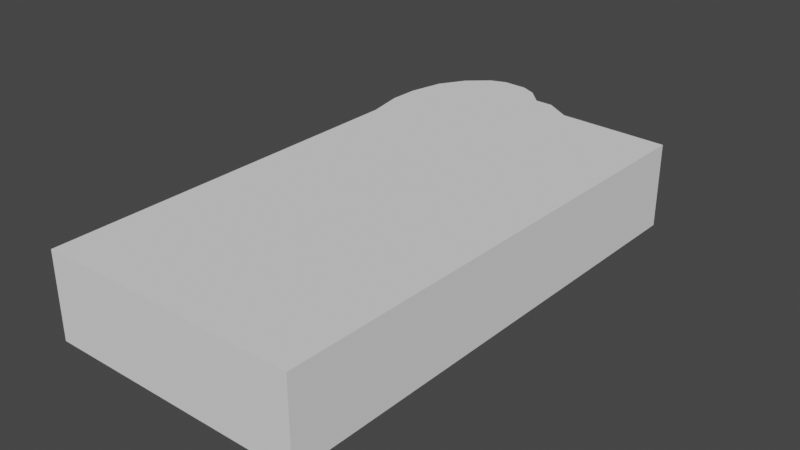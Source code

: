 # Source: Bios.blend  (saved by Blender 3.3.6; exported with 4.5.12 LTS)
import bpy
from mathutils import Matrix  # noqa: F401  (used for matrix-valued properties, if any)

bpy.ops.wm.read_factory_settings(use_empty=True)
scene = bpy.context.scene
scene.name = 'Scene'

# ---- collections
col_collection = bpy.data.collections.new('Collection'); scene.collection.children.link(col_collection)

# ---- world
world_world = bpy.data.worlds.new('World'); scene.world = world_world
world_world.use_nodes = True; world_world.node_tree.nodes.clear()
_N = world_world.node_tree.nodes; _L = world_world.node_tree.links
n0 = _N.new('ShaderNodeOutputWorld'); n0.name = 'World Output'; n0.location = (300, 300)
n1 = _N.new('ShaderNodeBackground'); n1.name = 'Background'; n1.location = (10, 300)
n1.inputs[0].default_value = (0.05088, 0.05088, 0.05088, 1.0)
_L.new(n1.outputs[0], n0.inputs[0])
n0.is_active_output = True
world_world.color = (0.05088, 0.05088, 0.05088)
world_world.use_sun_shadow = False
world_world.sun_shadow_jitter_overblur = 0.0

# ---- meshes
me_plane = bpy.data.meshes.new('Plane')
me_plane.from_pydata([(-2.508, -12.36, 2.98e-07), (18.32, -12.46, 2.98e-07), (-2.605, 18.77, 2.98e-07), (18.92, 27.15, 2.98e-07), (-1.181, 29.04, 2.98e-07), (-3.112, 24.17, 2.98e-07), (6.301, 28.94, 2.98e-07), (-3.17, 21.75, 2.98e-07), (0.5039, 30.52, 2.98e-07), (-2.463, 26.96, 2.98e-07), (9.873, 27.57, 2.98e-07), (3.758, 30.88, 2.98e-07), (1.775, 30.98, 2.98e-07), (5.006, 30.28, 2.98e-07), (7.79, 28.87, 2.98e-07), (-2.605, 18.77, 0.1723), (-2.508, -12.36, 0.1723), (18.32, -12.46, 0.1723), (18.92, 27.15, 0.1723), (-3.17, 21.75, 0.1723), (0.5039, 30.52, 0.1723), (-1.181, 29.04, 0.1723), (-2.463, 26.96, 0.1723), (-3.112, 24.17, 0.1723), (7.79, 28.87, 0.1723), (6.301, 28.94, 0.1723), (1.775, 30.98, 0.1723), (9.873, 27.57, 0.1723), (5.006, 30.28, 0.1723), (3.758, 30.88, 0.1723), (-2.605, 18.77, 0.1723), (-2.508, -12.36, 0.1723), (18.32, -12.46, 0.1723), (18.92, 27.15, 0.1723), (-3.17, 21.75, 0.1723), (0.5039, 30.52, 0.1723), (-1.181, 29.04, 0.1723), (-2.463, 26.96, 0.1723), (-3.112, 24.17, 0.1723), (7.79, 28.87, 0.1723), (6.301, 28.94, 0.1723), (1.775, 30.98, 0.1723), (9.873, 27.57, 0.1723), (5.006, 30.28, 0.1723), (3.758, 30.88, 0.1723), (-1.984, 18.87, 0.1723), (-1.89, -11.54, 0.1723), (17.71, -11.62, 0.1723), (18.29, 26.35, 0.1723), (-2.546, 21.84, 0.1723), (0.7625, 29.75, 0.1723), (-0.7615, 28.42, 0.1723), (-1.906, 26.56, 0.1723), (-2.494, 24.03, 0.1723), (7.642, 28.05, 0.1723), (6.08, 28.12, 0.1723), (1.846, 30.15, 0.1723), (9.724, 26.74, 0.1723), (4.703, 29.54, 0.1723), (3.638, 30.05, 0.1723), (-2.605, 18.77, 0.1723), (-2.508, -12.36, 0.1723), (18.32, -12.46, 0.1723), (18.92, 27.15, 0.1723), (-3.17, 21.75, 0.1723), (0.5039, 30.52, 0.1723), (-1.181, 29.04, 0.1723), (-2.463, 26.96, 0.1723), (-3.112, 24.17, 0.1723), (7.79, 28.87, 0.1723), (6.301, 28.94, 0.1723), (1.775, 30.98, 0.1723), (9.873, 27.57, 0.1723), (5.006, 30.28, 0.1723), (3.758, 30.88, 0.1723), (-2.605, 18.77, 6.816), (-2.508, -12.36, 6.816), (18.32, -12.46, 6.816), (18.92, 27.15, 6.816), (-3.17, 21.75, 6.816), (0.5039, 30.52, 6.816), (-1.181, 29.04, 6.816), (-2.463, 26.96, 6.816), (-3.112, 24.17, 6.816), (7.79, 28.87, 6.816), (6.301, 28.94, 6.816), (1.775, 30.98, 6.816), (9.873, 27.57, 6.816), (5.006, 30.28, 6.816), (3.758, 30.88, 6.816), (-1.984, 18.87, 6.816), (-1.89, -11.54, 6.816), (17.71, -11.62, 6.816), (18.29, 26.35, 6.816), (-2.546, 21.84, 6.816), (0.7625, 29.75, 6.816), (-0.7615, 28.42, 6.816), (-1.906, 26.56, 6.816), (-2.494, 24.03, 6.816), (7.642, 28.05, 6.816), (6.08, 28.12, 6.816), (1.846, 30.15, 6.816), (9.724, 26.74, 6.816), (4.703, 29.54, 6.816), (3.638, 30.05, 6.816)], [], [(0, 2, 7, 5, 9, 4, 8, 12, 11, 13, 6, 14, 10, 3, 1), (21, 22, 37, 36), (4, 9, 22, 21), (1, 3, 18, 17), (3, 10, 27, 18), (7, 2, 15, 19), (13, 11, 29, 28), (8, 4, 21, 20), (11, 12, 26, 29), (9, 5, 23, 22), (6, 13, 28, 25), (14, 6, 25, 24), (10, 14, 24, 27), (5, 7, 19, 23), (2, 0, 16, 15), (12, 8, 20, 26), (0, 1, 17, 16), (31, 32, 62, 61), (17, 18, 33, 32), (18, 27, 42, 33), (19, 15, 30, 34), (28, 29, 44, 43), (20, 21, 36, 35), (29, 26, 41, 44), (22, 23, 38, 37), (25, 28, 43, 40), (24, 25, 40, 39), (27, 24, 39, 42), (23, 19, 34, 38), (15, 16, 31, 30), (26, 20, 35, 41), (16, 17, 32, 31), (46, 47, 48, 57, 54, 55, 58, 59, 56, 50, 51, 52, 53, 49, 45), (36, 37, 67, 66), (32, 33, 63, 62), (33, 42, 72, 63), (34, 30, 60, 64), (43, 44, 74, 73), (35, 36, 66, 65), (44, 41, 71, 74), (37, 38, 68, 67), (40, 43, 73, 70), (39, 40, 70, 69), (42, 39, 69, 72), (38, 34, 64, 68), (30, 31, 61, 60), (41, 35, 65, 71), (65, 66, 81, 80), (54, 57, 102, 99), (46, 45, 90, 91), (64, 60, 75, 79), (58, 55, 100, 103), (62, 63, 78, 77), (56, 59, 104, 101), (61, 62, 77, 76), (59, 58, 103, 104), (72, 69, 84, 87), (60, 61, 76, 75), (57, 48, 93, 102), (70, 73, 88, 85), (52, 51, 96, 97), (74, 71, 86, 89), (91, 90, 75, 76), (92, 91, 76, 77), (93, 92, 77, 78), (90, 94, 79, 75), (96, 95, 80, 81), (98, 97, 82, 83), (100, 99, 84, 85), (94, 98, 83, 79), (95, 101, 86, 80), (97, 96, 81, 82), (102, 93, 78, 87), (104, 103, 88, 89), (101, 104, 89, 86), (103, 100, 85, 88), (99, 102, 87, 84), (47, 46, 91, 92), (67, 68, 83, 82), (48, 47, 92, 93), (69, 70, 85, 84), (45, 49, 94, 90), (68, 64, 79, 83), (51, 50, 95, 96), (71, 65, 80, 86), (53, 52, 97, 98), (66, 67, 82, 81), (55, 54, 99, 100), (63, 72, 87, 78), (49, 53, 98, 94), (73, 74, 89, 88), (50, 56, 101, 95), (90, 94, 98, 97, 96, 95, 101, 104, 103, 100, 99, 102, 93, 92, 91)])
_uv = me_plane.uv_layers.new(name='UVMap')
_uv.uv.foreach_set('vector', [0.0, 0.0, 0.0, 1.0, 0.125, 1.0, 0.25, 1.0, 0.375, 1.0, 0.5, 1.0, 0.625, 1.0, 0.6562, 1.0, 0.6875, 1.0, 0.7188, 1.0, 0.75, 1.0, 0.8125, 1.0, 0.875, 1.0, 1.0, 1.0, 1.0, 0.0, 0.5, 1.0, 0.375, 1.0, 0.375, 1.0, 0.5, 1.0, 0.5, 1.0, 0.375, 1.0, 0.375, 1.0, 0.5, 1.0, 1.0, 0.0, 1.0, 1.0, 1.0, 1.0, 1.0, 0.0, 1.0, 1.0, 0.875, 1.0, 0.875, 1.0, 1.0, 1.0, 0.125, 1.0, 0.0, 1.0, 0.0, 1.0, 0.125, 1.0, 0.7188, 1.0, 0.6875, 1.0, 0.6875, 1.0, 0.7188, 1.0, 0.625, 1.0, 0.5, 1.0, 0.5, 1.0, 0.625, 1.0, 0.6875, 1.0, 0.6562, 1.0, 0.6562, 1.0, 0.6875, 1.0, 0.375, 1.0, 0.25, 1.0, 0.25, 1.0, 0.375, 1.0, 0.75, 1.0, 0.7188, 1.0, 0.7188, 1.0, 0.75, 1.0, 0.8125, 1.0, 0.75, 1.0, 0.75, 1.0, 0.8125, 1.0, 0.875, 1.0, 0.8125, 1.0, 0.8125, 1.0, 0.875, 1.0, 0.25, 1.0, 0.125, 1.0, 0.125, 1.0, 0.25, 1.0, 0.0, 1.0, 0.0, 0.0, 0.0, 0.0, 0.0, 1.0, 0.6562, 1.0, 0.625, 1.0, 0.625, 1.0, 0.6562, 1.0, 0.0, 0.0, 1.0, 0.0, 1.0, 0.0, 0.0, 0.0, 0.0, 0.0, 1.0, 0.0, 1.0, 0.0, 0.0, 0.0, 1.0, 0.0, 1.0, 1.0, 1.0, 1.0, 1.0, 0.0, 1.0, 1.0, 0.875, 1.0, 0.875, 1.0, 1.0, 1.0, 0.125, 1.0, 0.0, 1.0, 0.0, 1.0, 0.125, 1.0, 0.7188, 1.0, 0.6875, 1.0, 0.6875, 1.0, 0.7188, 1.0, 0.625, 1.0, 0.5, 1.0, 0.5, 1.0, 0.625, 1.0, 0.6875, 1.0, 0.6562, 1.0, 0.6562, 1.0, 0.6875, 1.0, 0.375, 1.0, 0.25, 1.0, 0.25, 1.0, 0.375, 1.0, 0.75, 1.0, 0.7188, 1.0, 0.7188, 1.0, 0.75, 1.0, 0.8125, 1.0, 0.75, 1.0, 0.75, 1.0, 0.8125, 1.0, 0.875, 1.0, 0.8125, 1.0, 0.8125, 1.0, 0.875, 1.0, 0.25, 1.0, 0.125, 1.0, 0.125, 1.0, 0.25, 1.0, 0.0, 1.0, 0.0, 0.0, 0.0, 0.0, 0.0, 1.0, 0.6562, 1.0, 0.625, 1.0, 0.625, 1.0, 0.6562, 1.0, 0.0, 0.0, 1.0, 0.0, 1.0, 0.0, 0.0, 0.0, 0.03082, 0.02476, 0.9715, 0.02152, 0.9853, 0.9801, 0.8472, 0.9789, 0.7926, 0.9863, 0.7297, 0.9809, 0.6989, 0.9887, 0.6745, 0.9897, 0.6401, 0.9906, 0.6059, 0.9909, 0.501, 0.9909, 0.3892, 0.9911, 0.2723, 0.9901, 0.1665, 0.989, 0.06762, 0.9721, 0.5, 1.0, 0.375, 1.0, 0.375, 1.0, 0.5, 1.0, 1.0, 0.0, 1.0, 1.0, 1.0, 1.0, 1.0, 0.0, 1.0, 1.0, 0.875, 1.0, 0.875, 1.0, 1.0, 1.0, 0.125, 1.0, 0.0, 1.0, 0.0, 1.0, 0.125, 1.0, 0.7188, 1.0, 0.6875, 1.0, 0.6875, 1.0, 0.7188, 1.0, 0.625, 1.0, 0.5, 1.0, 0.5, 1.0, 0.625, 1.0, 0.6875, 1.0, 0.6562, 1.0, 0.6562, 1.0, 0.6875, 1.0, 0.375, 1.0, 0.25, 1.0, 0.25, 1.0, 0.375, 1.0, 0.75, 1.0, 0.7188, 1.0, 0.7188, 1.0, 0.75, 1.0, 0.8125, 1.0, 0.75, 1.0, 0.75, 1.0, 0.8125, 1.0, 0.875, 1.0, 0.8125, 1.0, 0.8125, 1.0, 0.875, 1.0, 0.25, 1.0, 0.125, 1.0, 0.125, 1.0, 0.25, 1.0, 0.0, 1.0, 0.0, 0.0, 0.0, 0.0, 0.0, 1.0, 0.6562, 1.0, 0.625, 1.0, 0.625, 1.0, 0.6562, 1.0, 0.625, 1.0, 0.5, 1.0, 0.5, 1.0, 0.625, 1.0, 0.7926, 0.9863, 0.8472, 0.9789, 0.8472, 0.9789, 0.7926, 0.9863, 0.03082, 0.02476, 0.06762, 0.9721, 0.06762, 0.9721, 0.03082, 0.02476, 0.125, 1.0, 0.0, 1.0, 0.0, 1.0, 0.125, 1.0, 0.6989, 0.9887, 0.7297, 0.9809, 0.7297, 0.9809, 0.6989, 0.9887, 1.0, 0.0, 1.0, 1.0, 1.0, 1.0, 1.0, 0.0, 0.6401, 0.9906, 0.6745, 0.9897, 0.6745, 0.9897, 0.6401, 0.9906, 0.0, 0.0, 1.0, 0.0, 1.0, 0.0, 0.0, 0.0, 0.6745, 0.9897, 0.6989, 0.9887, 0.6989, 0.9887, 0.6745, 0.9897, 0.875, 1.0, 0.8125, 1.0, 0.8125, 1.0, 0.875, 1.0, 0.0, 1.0, 0.0, 0.0, 0.0, 0.0, 0.0, 1.0, 0.8472, 0.9789, 0.9853, 0.9801, 0.9853, 0.9801, 0.8472, 0.9789, 0.75, 1.0, 0.7188, 1.0, 0.7188, 1.0, 0.75, 1.0, 0.3892, 0.9911, 0.501, 0.9909, 0.501, 0.9909, 0.3892, 0.9911, 0.6875, 1.0, 0.6562, 1.0, 0.6562, 1.0, 0.6875, 1.0, 0.03082, 0.02476, 0.06762, 0.9721, 0.0, 1.0, 0.0, 0.0, 0.9715, 0.02152, 0.03082, 0.02476, 0.0, 0.0, 1.0, 0.0, 0.9853, 0.9801, 0.9715, 0.02152, 1.0, 0.0, 1.0, 1.0, 0.06762, 0.9721, 0.1665, 0.989, 0.125, 1.0, 0.0, 1.0, 0.501, 0.9909, 0.6059, 0.9909, 0.625, 1.0, 0.5, 1.0, 0.2723, 0.9901, 0.3892, 0.9911, 0.375, 1.0, 0.25, 1.0, 0.7297, 0.9809, 0.7926, 0.9863, 0.8125, 1.0, 0.75, 1.0, 0.1665, 0.989, 0.2723, 0.9901, 0.25, 1.0, 0.125, 1.0, 0.6059, 0.9909, 0.6401, 0.9906, 0.6562, 1.0, 0.625, 1.0, 0.3892, 0.9911, 0.501, 0.9909, 0.5, 1.0, 0.375, 1.0, 0.8472, 0.9789, 0.9853, 0.9801, 1.0, 1.0, 0.875, 1.0, 0.6745, 0.9897, 0.6989, 0.9887, 0.7188, 1.0, 0.6875, 1.0, 0.6401, 0.9906, 0.6745, 0.9897, 0.6875, 1.0, 0.6562, 1.0, 0.6989, 0.9887, 0.7297, 0.9809, 0.75, 1.0, 0.7188, 1.0, 0.7926, 0.9863, 0.8472, 0.9789, 0.875, 1.0, 0.8125, 1.0, 0.9715, 0.02152, 0.03082, 0.02476, 0.03082, 0.02476, 0.9715, 0.02152, 0.375, 1.0, 0.25, 1.0, 0.25, 1.0, 0.375, 1.0, 0.9853, 0.9801, 0.9715, 0.02152, 0.9715, 0.02152, 0.9853, 0.9801, 0.8125, 1.0, 0.75, 1.0, 0.75, 1.0, 0.8125, 1.0, 0.06762, 0.9721, 0.1665, 0.989, 0.1665, 0.989, 0.06762, 0.9721, 0.25, 1.0, 0.125, 1.0, 0.125, 1.0, 0.25, 1.0, 0.501, 0.9909, 0.6059, 0.9909, 0.6059, 0.9909, 0.501, 0.9909, 0.6562, 1.0, 0.625, 1.0, 0.625, 1.0, 0.6562, 1.0, 0.2723, 0.9901, 0.3892, 0.9911, 0.3892, 0.9911, 0.2723, 0.9901, 0.5, 1.0, 0.375, 1.0, 0.375, 1.0, 0.5, 1.0, 0.7297, 0.9809, 0.7926, 0.9863, 0.7926, 0.9863, 0.7297, 0.9809, 1.0, 1.0, 0.875, 1.0, 0.875, 1.0, 1.0, 1.0, 0.1665, 0.989, 0.2723, 0.9901, 0.2723, 0.9901, 0.1665, 0.989, 0.7188, 1.0, 0.6875, 1.0, 0.6875, 1.0, 0.7188, 1.0, 0.6059, 0.9909, 0.6401, 0.9906, 0.6401, 0.9906, 0.6059, 0.9909, 0.0, 0.0, 0.0, 0.0, 0.0, 0.0, 0.0, 0.0, 0.0, 0.0, 0.0, 0.0, 0.0, 0.0, 0.0, 0.0, 0.0, 0.0, 0.0, 0.0, 0.0, 0.0, 0.0, 0.0, 0.0, 0.0, 0.0, 0.0, 0.0, 0.0])
me_plane.use_remesh_fix_poles = True
me_plane.use_remesh_preserve_attributes = False
me_plane.update()

# ---- objects
ob_plane = bpy.data.objects.new('Plane', me_plane)

# ---- transforms, parenting, visibility, modifiers, constraints
ob_plane.location = (0.0, 0.0, 0.0)

# ---- collection membership
col_collection.objects.link(ob_plane)

# ---- scene / render settings (as saved in the file)
scene.frame_start = 1; scene.frame_end = 250; scene.frame_set(1)
scene.render.engine = 'BLENDER_EEVEE_NEXT'
scene.cycles.sampling_pattern = 'TABULATED_SOBOL'
scene.cycles.use_light_tree = False
scene.view_settings.view_transform = 'Filmic'
bpy.context.view_layer.update()

# ---- added for rendering (the .blend has no active camera and no usable light): camera, sun
cam_auto = bpy.data.cameras.new('AutoCamera')
cam_auto.lens = 50.0
cam_auto.sensor_width = 36.0
cam_auto.clip_end = 1000.0
ob_auto_camera = bpy.data.objects.new('AutoCamera', cam_auto)
scene.collection.objects.link(ob_auto_camera)
ob_auto_camera.location = (53.408, -45.3735, 39.8329)
ob_auto_camera.rotation_euler = (1.09748, -7.21219e-08, 0.694738)
scene.camera = ob_auto_camera
light_auto_sun = bpy.data.lights.new('AutoSun', 'SUN')
light_auto_sun.energy = 3.0
light_auto_sun.angle = 0.0523599
ob_auto_sun = bpy.data.objects.new('AutoSun', light_auto_sun)
scene.collection.objects.link(ob_auto_sun)
ob_auto_sun.rotation_euler = (0.872665, 0.174533, 0.523599)
bpy.context.view_layer.update()
